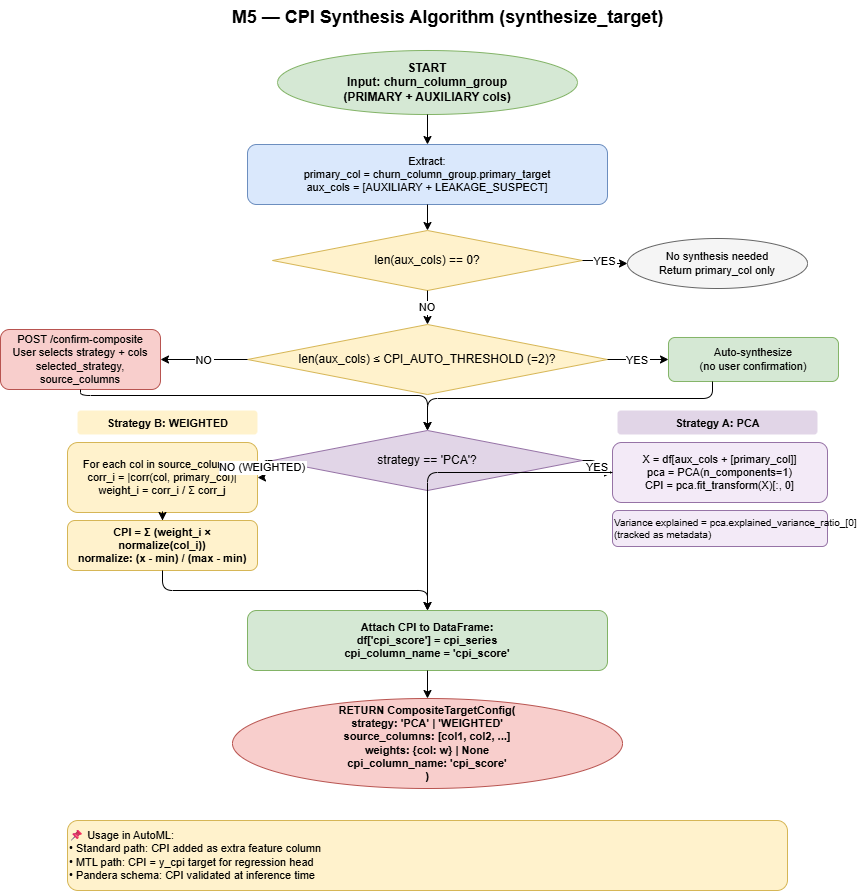

The diagram above was exported from draw.io. Its source (the exported page's mxGraphModel, read from the mxfile embedded in the PNG):
<mxGraphModel dx="2357" dy="1248" grid="0" gridSize="10" guides="1" tooltips="1" connect="1" arrows="1" fold="1" page="1" pageScale="1" pageWidth="1654" pageHeight="1169" math="0" shadow="0">
  <root>
    <mxCell id="0" />
    <mxCell id="1" parent="0" />
    <mxCell id="akLtyXszPrkYL6IjJM9i-1" parent="1" style="text;html=1;strokeColor=none;fillColor=none;align=center;fontSize=18;fontStyle=1;" value="M5 — CPI Synthesis Algorithm (synthesize_target)" vertex="1">
      <mxGeometry height="36" width="620" x="491" y="98" as="geometry" />
    </mxCell>
    <mxCell id="akLtyXszPrkYL6IjJM9i-2" parent="1" style="ellipse;whiteSpace=wrap;html=1;fillColor=#d5e8d4;strokeColor=#82b366;fontSize=12;fontStyle=1;" value="START&#10;Input: churn_column_group&#10;(PRIMARY + AUXILIARY cols)" vertex="1">
      <mxGeometry height="64" width="300" x="631" y="148" as="geometry" />
    </mxCell>
    <mxCell id="akLtyXszPrkYL6IjJM9i-3" parent="1" style="rounded=1;whiteSpace=wrap;html=1;fillColor=#dae8fc;strokeColor=#6c8ebf;fontSize=11;" value="Extract:&#10;primary_col = churn_column_group.primary_target&#10;aux_cols = [AUXILIARY + LEAKAGE_SUSPECT]" vertex="1">
      <mxGeometry height="60" width="360" x="601" y="242" as="geometry" />
    </mxCell>
    <mxCell id="akLtyXszPrkYL6IjJM9i-4" parent="1" style="rhombus;whiteSpace=wrap;html=1;fillColor=#fff2cc;strokeColor=#d6b656;fontSize=12;" value="len(aux_cols) == 0?" vertex="1">
      <mxGeometry height="60" width="310" x="626" y="328" as="geometry" />
    </mxCell>
    <mxCell id="akLtyXszPrkYL6IjJM9i-5" parent="1" style="ellipse;whiteSpace=wrap;html=1;fillColor=#f5f5f5;strokeColor=#666666;fontSize=11;" value="No synthesis needed&#10;Return primary_col only" vertex="1">
      <mxGeometry height="50" width="180" x="981" y="336" as="geometry" />
    </mxCell>
    <mxCell id="akLtyXszPrkYL6IjJM9i-6" parent="1" style="rhombus;whiteSpace=wrap;html=1;fillColor=#fff2cc;strokeColor=#d6b656;fontSize=12;" value="len(aux_cols) ≤ CPI_AUTO_THRESHOLD (=2)?" vertex="1">
      <mxGeometry height="70" width="360" x="601" y="422" as="geometry" />
    </mxCell>
    <mxCell id="akLtyXszPrkYL6IjJM9i-7" parent="1" style="rounded=1;whiteSpace=wrap;html=1;fillColor=#d5e8d4;strokeColor=#82b366;fontSize=11;" value="Auto-synthesize&#10;(no user confirmation)" vertex="1">
      <mxGeometry height="44" width="170" x="1022" y="435" as="geometry" />
    </mxCell>
    <mxCell id="akLtyXszPrkYL6IjJM9i-8" parent="1" style="rounded=1;whiteSpace=wrap;html=1;fillColor=#f8cecc;strokeColor=#b85450;fontSize=11;" value="POST /confirm-composite&#10;User selects strategy + cols&#10;selected_strategy, source_columns" vertex="1">
      <mxGeometry height="60" width="160" x="354" y="427" as="geometry" />
    </mxCell>
    <mxCell id="akLtyXszPrkYL6IjJM9i-9" parent="1" style="rhombus;whiteSpace=wrap;html=1;fillColor=#e1d5e7;strokeColor=#9673a6;fontSize=12;" value="strategy == 'PCA'?" vertex="1">
      <mxGeometry height="60" width="310" x="626" y="528" as="geometry" />
    </mxCell>
    <mxCell id="akLtyXszPrkYL6IjJM9i-10" parent="1" style="text;html=1;strokeColor=none;fillColor=#e1d5e7;align=center;fontSize=11;fontStyle=1;rounded=1;" value="Strategy A: PCA" vertex="1">
      <mxGeometry height="24" width="200" x="971" y="508" as="geometry" />
    </mxCell>
    <mxCell id="akLtyXszPrkYL6IjJM9i-11" parent="1" style="rounded=1;whiteSpace=wrap;html=1;fillColor=#f3eaf7;strokeColor=#9673a6;fontSize=11;" value="X = df[aux_cols + [primary_col]]&#10;pca = PCA(n_components=1)&#10;CPI = pca.fit_transform(X)[:, 0]" vertex="1">
      <mxGeometry height="60" width="215" x="966" y="540" as="geometry" />
    </mxCell>
    <mxCell id="akLtyXszPrkYL6IjJM9i-12" parent="1" style="text;html=1;strokeColor=#9673a6;fillColor=#f3eaf7;fontSize=10;rounded=1;" value="Variance explained = pca.explained_variance_ratio_[0]&#10;(tracked as metadata)" vertex="1">
      <mxGeometry height="36" width="215" x="966" y="608" as="geometry" />
    </mxCell>
    <mxCell id="akLtyXszPrkYL6IjJM9i-13" parent="1" style="text;html=1;strokeColor=none;fillColor=#fff2cc;align=center;fontSize=11;fontStyle=1;rounded=1;" value="Strategy B: WEIGHTED" vertex="1">
      <mxGeometry height="24" width="180" x="431" y="508" as="geometry" />
    </mxCell>
    <mxCell id="akLtyXszPrkYL6IjJM9i-14" parent="1" style="rounded=1;whiteSpace=wrap;html=1;fillColor=#fff2cc;strokeColor=#d6b656;fontSize=11;" value="For each col in source_columns:&#10;  corr_i = |corr(col, primary_col)|&#10;  weight_i = corr_i / Σ corr_j" vertex="1">
      <mxGeometry height="70" width="190" x="421" y="540" as="geometry" />
    </mxCell>
    <mxCell id="akLtyXszPrkYL6IjJM9i-15" parent="1" style="rounded=1;whiteSpace=wrap;html=1;fillColor=#fff2cc;strokeColor=#d6b656;fontSize=11;fontStyle=1;" value="CPI = Σ (weight_i × normalize(col_i))&#10;normalize: (x - min) / (max - min)" vertex="1">
      <mxGeometry height="50" width="190" x="421" y="618" as="geometry" />
    </mxCell>
    <mxCell id="akLtyXszPrkYL6IjJM9i-16" parent="1" style="rounded=1;whiteSpace=wrap;html=1;fillColor=#d5e8d4;strokeColor=#82b366;fontSize=11;fontStyle=1;" value="Attach CPI to DataFrame:&#10;df['cpi_score'] = cpi_series&#10;cpi_column_name = 'cpi_score'" vertex="1">
      <mxGeometry height="60" width="360" x="601" y="708" as="geometry" />
    </mxCell>
    <mxCell id="akLtyXszPrkYL6IjJM9i-17" parent="1" style="ellipse;whiteSpace=wrap;html=1;fillColor=#f8cecc;strokeColor=#b85450;fontSize=11;fontStyle=1;" value="RETURN CompositeTargetConfig(&#10;  strategy: 'PCA' | 'WEIGHTED'&#10;  source_columns: [col1, col2, ...]&#10;  weights: {col: w} | None&#10;  cpi_column_name: 'cpi_score'&#10;)" vertex="1">
      <mxGeometry height="90" width="390" x="586" y="796" as="geometry" />
    </mxCell>
    <mxCell id="akLtyXszPrkYL6IjJM9i-18" parent="1" style="rounded=1;whiteSpace=wrap;html=1;fillColor=#fff2cc;strokeColor=#d6b656;fontSize=11;align=left;" value="📌 Usage in AutoML:&#10;• Standard path: CPI added as extra feature column&#10;• MTL path: CPI = y_cpi target for regression head&#10;• Pandera schema: CPI validated at inference time" vertex="1">
      <mxGeometry height="70" width="720" x="421" y="918" as="geometry" />
    </mxCell>
    <mxCell id="akLtyXszPrkYL6IjJM9i-19" edge="1" parent="1" source="akLtyXszPrkYL6IjJM9i-2" style="edgeStyle=orthogonalEdgeStyle;" target="akLtyXszPrkYL6IjJM9i-3">
      <mxGeometry relative="1" as="geometry" />
    </mxCell>
    <mxCell id="akLtyXszPrkYL6IjJM9i-20" edge="1" parent="1" source="akLtyXszPrkYL6IjJM9i-3" style="edgeStyle=orthogonalEdgeStyle;" target="akLtyXszPrkYL6IjJM9i-4">
      <mxGeometry relative="1" as="geometry" />
    </mxCell>
    <mxCell id="akLtyXszPrkYL6IjJM9i-21" edge="1" parent="1" source="akLtyXszPrkYL6IjJM9i-4" style="edgeStyle=orthogonalEdgeStyle;edgeLabel=1;fontSize=11;" target="akLtyXszPrkYL6IjJM9i-5" value="YES">
      <mxGeometry relative="1" as="geometry" />
    </mxCell>
    <mxCell id="akLtyXszPrkYL6IjJM9i-22" edge="1" parent="1" source="akLtyXszPrkYL6IjJM9i-4" style="edgeStyle=orthogonalEdgeStyle;edgeLabel=1;fontSize=11;" target="akLtyXszPrkYL6IjJM9i-6" value="NO">
      <mxGeometry relative="1" as="geometry" />
    </mxCell>
    <mxCell id="akLtyXszPrkYL6IjJM9i-23" edge="1" parent="1" source="akLtyXszPrkYL6IjJM9i-6" style="edgeStyle=orthogonalEdgeStyle;edgeLabel=1;fontSize=11;" target="akLtyXszPrkYL6IjJM9i-7" value="YES">
      <mxGeometry relative="1" as="geometry" />
    </mxCell>
    <mxCell id="akLtyXszPrkYL6IjJM9i-24" edge="1" parent="1" source="akLtyXszPrkYL6IjJM9i-6" style="edgeStyle=orthogonalEdgeStyle;edgeLabel=1;fontSize=11;" target="akLtyXszPrkYL6IjJM9i-8" value="NO">
      <mxGeometry relative="1" as="geometry" />
    </mxCell>
    <mxCell id="akLtyXszPrkYL6IjJM9i-25" edge="1" parent="1" source="akLtyXszPrkYL6IjJM9i-7" style="edgeStyle=orthogonalEdgeStyle;" target="akLtyXszPrkYL6IjJM9i-9">
      <mxGeometry relative="1" as="geometry">
        <Array as="points">
          <mxPoint x="1066" y="496" />
          <mxPoint x="781" y="496" />
        </Array>
      </mxGeometry>
    </mxCell>
    <mxCell id="akLtyXszPrkYL6IjJM9i-26" edge="1" parent="1" source="akLtyXszPrkYL6IjJM9i-8" style="edgeStyle=orthogonalEdgeStyle;" target="akLtyXszPrkYL6IjJM9i-9">
      <mxGeometry relative="1" as="geometry">
        <Array as="points">
          <mxPoint x="781" y="493" />
        </Array>
      </mxGeometry>
    </mxCell>
    <mxCell id="akLtyXszPrkYL6IjJM9i-27" edge="1" parent="1" source="akLtyXszPrkYL6IjJM9i-9" style="edgeStyle=orthogonalEdgeStyle;edgeLabel=1;fontSize=11;" target="akLtyXszPrkYL6IjJM9i-11" value="YES">
      <mxGeometry relative="1" as="geometry" />
    </mxCell>
    <mxCell id="akLtyXszPrkYL6IjJM9i-28" edge="1" parent="1" source="akLtyXszPrkYL6IjJM9i-9" style="edgeStyle=orthogonalEdgeStyle;edgeLabel=1;fontSize=11;" target="akLtyXszPrkYL6IjJM9i-14" value="NO (WEIGHTED)">
      <mxGeometry relative="1" as="geometry" />
    </mxCell>
    <mxCell id="akLtyXszPrkYL6IjJM9i-29" edge="1" parent="1" source="akLtyXszPrkYL6IjJM9i-11" style="edgeStyle=orthogonalEdgeStyle;" target="akLtyXszPrkYL6IjJM9i-16">
      <mxGeometry relative="1" as="geometry" />
    </mxCell>
    <mxCell id="akLtyXszPrkYL6IjJM9i-30" edge="1" parent="1" source="akLtyXszPrkYL6IjJM9i-15" style="edgeStyle=orthogonalEdgeStyle;" target="akLtyXszPrkYL6IjJM9i-16">
      <mxGeometry relative="1" as="geometry" />
    </mxCell>
    <mxCell id="akLtyXszPrkYL6IjJM9i-31" edge="1" parent="1" source="akLtyXszPrkYL6IjJM9i-14" style="edgeStyle=orthogonalEdgeStyle;" target="akLtyXszPrkYL6IjJM9i-15">
      <mxGeometry relative="1" as="geometry" />
    </mxCell>
    <mxCell id="akLtyXszPrkYL6IjJM9i-32" edge="1" parent="1" source="akLtyXszPrkYL6IjJM9i-16" style="edgeStyle=orthogonalEdgeStyle;" target="akLtyXszPrkYL6IjJM9i-17">
      <mxGeometry relative="1" as="geometry" />
    </mxCell>
  </root>
</mxGraphModel>